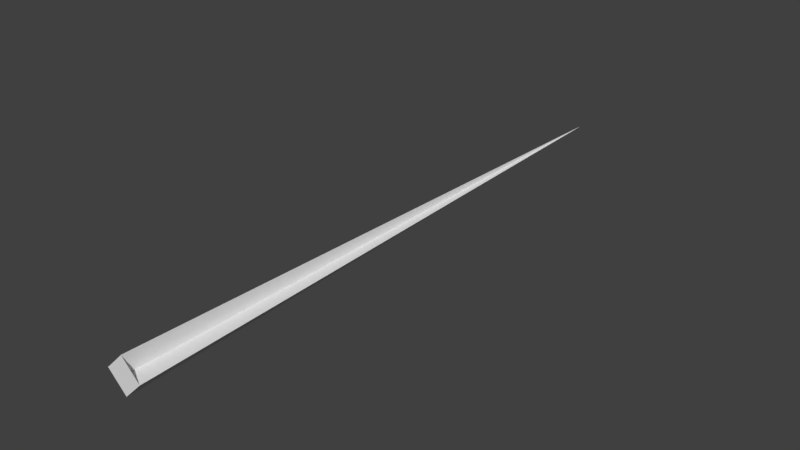 # Source: mesh_bullet_1.blend  (saved by Blender 2.78.0; exported with 4.5.12 LTS)
import bpy
from mathutils import Matrix  # noqa: F401  (used for matrix-valued properties, if any)

bpy.ops.wm.read_factory_settings(use_empty=True)
scene = bpy.context.scene
scene.name = 'Scene'

# ---- collections
col_collection_1 = bpy.data.collections.new('Collection 1'); scene.collection.children.link(col_collection_1)

# ---- materials (node trees are filled in below, after node groups)
mat_material = bpy.data.materials.new('Material')
mat_material.alpha_threshold = 0.0
mat_material.use_transparent_shadow = False
mat_material.roughness = 0.5
mat_material.line_color = (0.0, 0.0, 0.0, 1.0)

# ---- material node trees

# ---- world
world_world = bpy.data.worlds.new('World'); scene.world = world_world
world_world.color = (0.05088, 0.05088, 0.05088)
world_world.use_sun_shadow = False
world_world.sun_shadow_jitter_overblur = 0.0
world_world.cycles.sampling_method = 'MANUAL'

# ---- meshes
me_cube = bpy.data.meshes.new('Cube')
me_cube.from_pydata([(0.001008, 8.025, 0.003223), (0.000725, 0.0009721, -0.2322), (-0.2338, 0.0009723, 0.002318), (0.001522, 0.0009721, -0.2348), (0.2352, 0.0009721, 0.002318), (-0.2364, 0.0009723, 0.004865), (0.2378, 0.0009721, 0.004865), (0.0007249, 0.0009723, 0.2368), (0.001522, 0.0009721, 0.2394)], [], [(0, 5, 6), (0, 8, 3), (1, 4, 7, 2)])
_uv = me_cube.uv_layers.new(name='UVMap')
_uv.uv.foreach_set('vector', [0.5137, 0.1901, 0.876, 0.9688, 0.1522, 0.9688, 0.5137, 0.1901, 0.5128, 0.9688, 0.513, 0.9688, 0.3631, 0.9064, 0.569, 0.9064, 0.569, 0.9327, 0.3631, 0.9327])
me_cube.materials.append(mat_material)
me_cube.use_remesh_preserve_volume = False
me_cube.use_remesh_preserve_attributes = False
me_cube.use_mirror_vertex_groups = False
me_cube.update()

# ---- objects
ob_cube = bpy.data.objects.new('Cube', me_cube)

# ---- transforms, parenting, visibility, modifiers, constraints
ob_cube.location = (0.0, 0.0, 0.0)
ob_cube.lock_rotations_4d = False
ob_cube.empty_display_type = 'ARROWS'
ob_cube.lineart.crease_threshold = 0.0

# ---- collection membership
col_collection_1.objects.link(ob_cube)

# ---- scene / render settings (as saved in the file)
scene.frame_start = 1; scene.frame_end = 250; scene.frame_set(1)
scene.render.engine = 'BLENDER_EEVEE_NEXT'
scene.render.resolution_percentage = 50
scene.render.dither_intensity = 0.0
scene.cycles.use_denoising = False
scene.cycles.samples = 128
scene.cycles.sampling_pattern = 'TABULATED_SOBOL'
scene.cycles.light_sampling_threshold = 0.0
scene.cycles.use_adaptive_sampling = False
scene.cycles.use_light_tree = False
scene.cycles.blur_glossy = 0.0
scene.cycles.sample_clamp_indirect = 0.0
scene.view_settings.view_transform = 'Standard'
bpy.context.view_layer.update()

# ---- added for rendering (the .blend has no active camera and no usable light): camera, sun
cam_auto = bpy.data.cameras.new('AutoCamera')
cam_auto.lens = 50.0
cam_auto.sensor_width = 36.0
cam_auto.clip_end = 1000.0
ob_auto_camera = bpy.data.objects.new('AutoCamera', cam_auto)
scene.collection.objects.link(ob_auto_camera)
ob_auto_camera.location = (7.45045, -4.92679, 5.9621)
ob_auto_camera.rotation_euler = (1.09748, -7.21219e-08, 0.694738)
scene.camera = ob_auto_camera
light_auto_sun = bpy.data.lights.new('AutoSun', 'SUN')
light_auto_sun.energy = 3.0
light_auto_sun.angle = 0.0523599
ob_auto_sun = bpy.data.objects.new('AutoSun', light_auto_sun)
scene.collection.objects.link(ob_auto_sun)
ob_auto_sun.rotation_euler = (0.872665, 0.174533, 0.523599)
bpy.context.view_layer.update()
